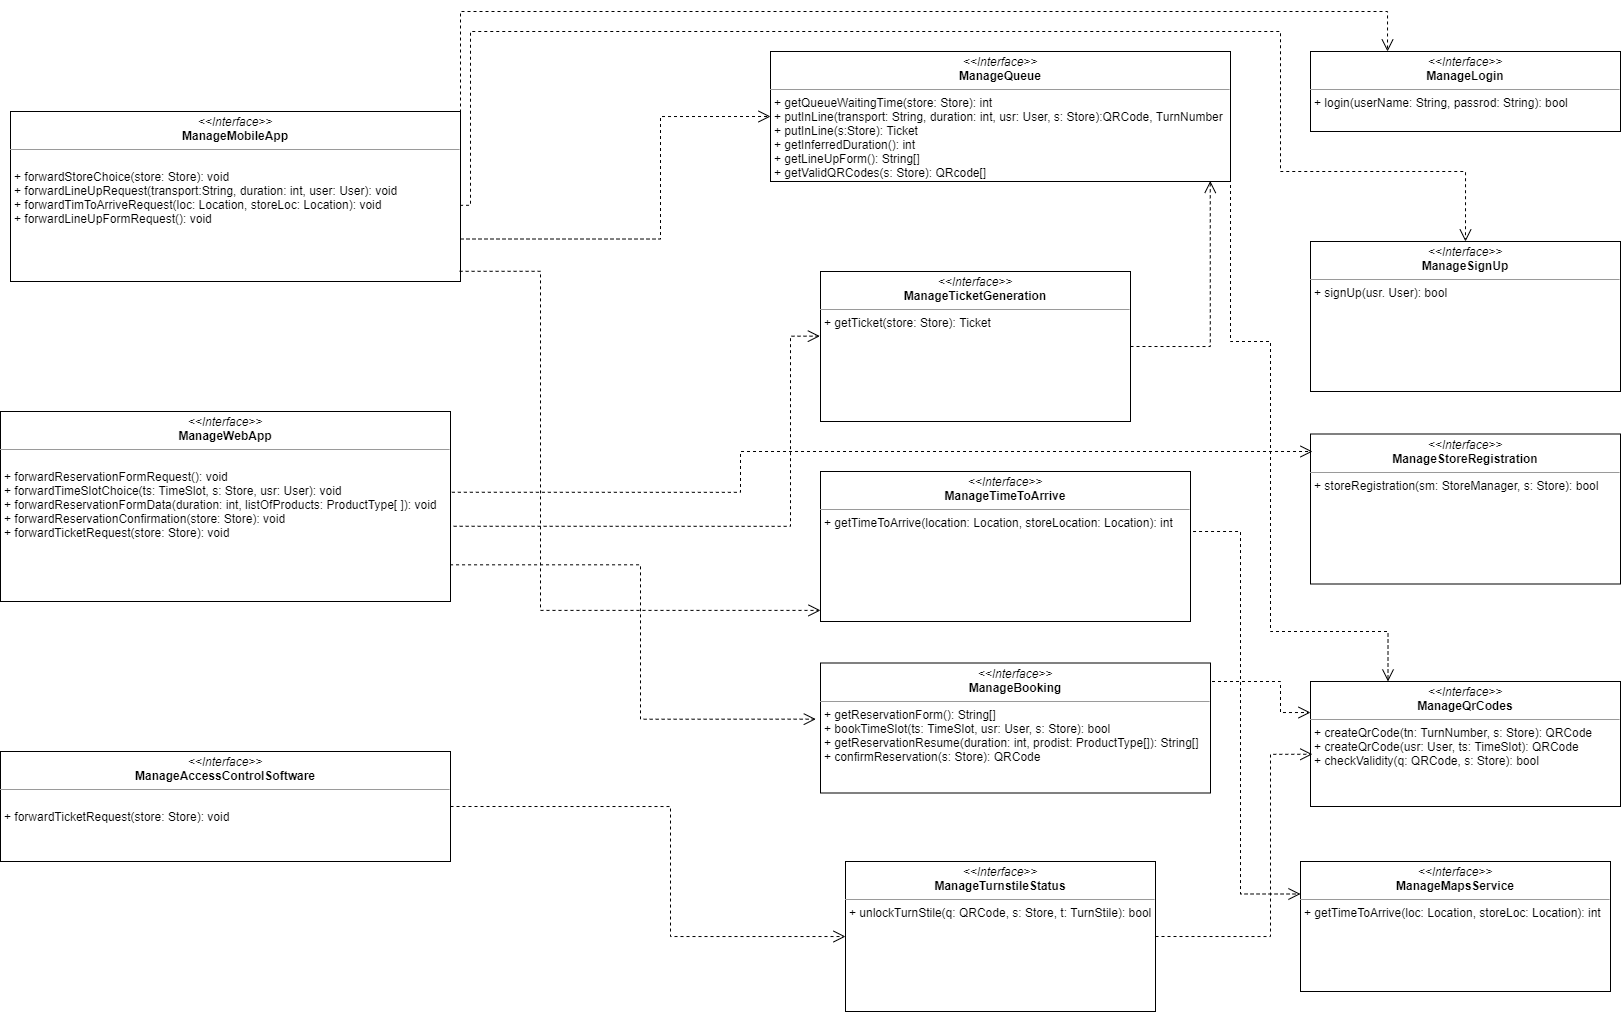

The diagram above was exported from draw.io. Its source (the exported page's mxGraphModel, read from the mxfile embedded in the PNG):
<mxGraphModel dx="716" dy="426" grid="1" gridSize="10" guides="1" tooltips="1" connect="1" arrows="1" fold="1" page="1" pageScale="1" pageWidth="850" pageHeight="1100" background="#ffffff" math="0" shadow="0">
  <root>
    <mxCell id="0" />
    <mxCell id="1" parent="0" />
    <mxCell id="5d2195bd80daf111-26" style="edgeStyle=orthogonalEdgeStyle;rounded=0;html=1;dashed=1;labelBackgroundColor=none;startFill=0;endArrow=open;endFill=0;endSize=10;fontFamily=Verdana;fontSize=10;" parent="1" edge="1">
      <mxGeometry relative="1" as="geometry">
        <Array as="points" />
        <mxPoint x="640" y="300" as="sourcePoint" />
      </mxGeometry>
    </mxCell>
    <mxCell id="5d2195bd80daf111-21" style="edgeStyle=orthogonalEdgeStyle;rounded=0;html=1;labelBackgroundColor=none;startFill=0;endArrow=open;endFill=0;endSize=10;fontFamily=Verdana;fontSize=10;dashed=1;exitX=1;exitY=0.5;exitDx=0;exitDy=0;" parent="1" source="5d2195bd80daf111-18" target="fN612iQUT_mVzRxhTX4S-9" edge="1">
      <mxGeometry relative="1" as="geometry">
        <mxPoint x="570" y="270" as="targetPoint" />
        <Array as="points">
          <mxPoint x="480" y="40" />
          <mxPoint x="1407" y="40" />
        </Array>
      </mxGeometry>
    </mxCell>
    <mxCell id="5d2195bd80daf111-18" value="&lt;p style=&quot;margin: 0px ; margin-top: 4px ; text-align: center&quot;&gt;&lt;i&gt;&amp;lt;&amp;lt;Interface&amp;gt;&amp;gt;&lt;/i&gt;&lt;br&gt;&lt;b&gt;ManageMobileApp&lt;/b&gt;&lt;/p&gt;&lt;hr size=&quot;1&quot;&gt;&lt;p style=&quot;margin: 0px ; margin-left: 4px&quot;&gt;&lt;br&gt;&lt;/p&gt;&lt;p style=&quot;margin: 0px ; margin-left: 4px&quot;&gt;+ forwardStoreChoice(store: Store): void&lt;br&gt;+ forwardLineUpRequest(transport:String, duration: int, user: User): void&lt;/p&gt;&lt;p style=&quot;margin: 0px ; margin-left: 4px&quot;&gt;+ forwardTimToArriveRequest(loc: Location, storeLoc: Location): void&lt;/p&gt;&lt;p style=&quot;margin: 0px ; margin-left: 4px&quot;&gt;+ forwardLineUpFormRequest(): void&lt;/p&gt;" style="verticalAlign=top;align=left;overflow=fill;fontSize=12;fontFamily=Helvetica;html=1;rounded=0;shadow=0;comic=0;labelBackgroundColor=none;strokeWidth=1" parent="1" vertex="1">
      <mxGeometry x="30" y="140" width="450" height="170" as="geometry" />
    </mxCell>
    <mxCell id="fN612iQUT_mVzRxhTX4S-1" value="&lt;p style=&quot;margin: 0px ; margin-top: 4px ; text-align: center&quot;&gt;&lt;i&gt;&amp;lt;&amp;lt;Interface&amp;gt;&amp;gt;&lt;/i&gt;&lt;br&gt;&lt;b&gt;ManageQueue&lt;/b&gt;&lt;/p&gt;&lt;hr size=&quot;1&quot;&gt;&lt;p style=&quot;margin: 0px ; margin-left: 4px&quot;&gt;+ getQueueWaitingTime(store: Store): int&lt;br&gt;&lt;/p&gt;&lt;p style=&quot;margin: 0px ; margin-left: 4px&quot;&gt;+ putInLine(transport: String, duration: int, usr: User, s: Store):QRCode, TurnNumber&lt;/p&gt;&lt;p style=&quot;margin: 0px ; margin-left: 4px&quot;&gt;+ putInLine(s:Store): Ticket&lt;/p&gt;&lt;p style=&quot;margin: 0px ; margin-left: 4px&quot;&gt;+ getInferredDuration(): int&lt;/p&gt;&lt;p style=&quot;margin: 0px ; margin-left: 4px&quot;&gt;+ getLineUpForm(): String[]&lt;/p&gt;&lt;p style=&quot;margin: 0px ; margin-left: 4px&quot;&gt;+ getValidQRCodes(s: Store): QRcode[]&lt;br&gt;&lt;/p&gt;&lt;p style=&quot;margin: 0px ; margin-left: 4px&quot;&gt;&lt;br&gt;&lt;/p&gt;&lt;p style=&quot;margin: 0px ; margin-left: 4px&quot;&gt;&lt;br&gt;&lt;/p&gt;" style="verticalAlign=top;align=left;overflow=fill;fontSize=12;fontFamily=Helvetica;html=1;rounded=0;shadow=0;comic=0;labelBackgroundColor=none;strokeWidth=1" parent="1" vertex="1">
      <mxGeometry x="790" y="80" width="460" height="130" as="geometry" />
    </mxCell>
    <mxCell id="fN612iQUT_mVzRxhTX4S-3" value="&lt;p style=&quot;margin: 0px ; margin-top: 4px ; text-align: center&quot;&gt;&lt;i&gt;&amp;lt;&amp;lt;Interface&amp;gt;&amp;gt;&lt;/i&gt;&lt;br&gt;&lt;b&gt;ManageTicketGeneration&lt;/b&gt;&lt;/p&gt;&lt;hr size=&quot;1&quot;&gt;&lt;p style=&quot;margin: 0px ; margin-left: 4px&quot;&gt;+ getTicket(store: Store): Ticket&lt;/p&gt;" style="verticalAlign=top;align=left;overflow=fill;fontSize=12;fontFamily=Helvetica;html=1;rounded=0;shadow=0;comic=0;labelBackgroundColor=none;strokeWidth=1" parent="1" vertex="1">
      <mxGeometry x="840" y="300" width="310" height="150" as="geometry" />
    </mxCell>
    <mxCell id="fN612iQUT_mVzRxhTX4S-4" value="&lt;p style=&quot;margin: 0px ; margin-top: 4px ; text-align: center&quot;&gt;&lt;i&gt;&amp;lt;&amp;lt;Interface&amp;gt;&amp;gt;&lt;/i&gt;&lt;br&gt;&lt;b&gt;ManageQrCodes&lt;/b&gt;&lt;/p&gt;&lt;hr size=&quot;1&quot;&gt;&lt;p style=&quot;margin: 0px ; margin-left: 4px&quot;&gt;+ createQrCode(tn: TurnNumber, s: Store): QRCode&lt;/p&gt;&lt;p style=&quot;margin: 0px ; margin-left: 4px&quot;&gt;+ createQrCode(usr: User, ts: TimeSlot): QRCode&lt;/p&gt;&lt;p style=&quot;margin: 0px ; margin-left: 4px&quot;&gt;+ checkValidity(q: QRCode, s: Store): bool&lt;/p&gt;&lt;p style=&quot;margin: 0px ; margin-left: 4px&quot;&gt;&lt;br&gt;&lt;/p&gt;" style="verticalAlign=top;align=left;overflow=fill;fontSize=12;fontFamily=Helvetica;html=1;rounded=0;shadow=0;comic=0;labelBackgroundColor=none;strokeWidth=1" parent="1" vertex="1">
      <mxGeometry x="1330" y="710" width="310" height="125" as="geometry" />
    </mxCell>
    <mxCell id="fN612iQUT_mVzRxhTX4S-5" value="&lt;p style=&quot;margin: 0px ; margin-top: 4px ; text-align: center&quot;&gt;&lt;i&gt;&amp;lt;&amp;lt;Interface&amp;gt;&amp;gt;&lt;/i&gt;&lt;br&gt;&lt;b&gt;ManageMapsService&lt;/b&gt;&lt;/p&gt;&lt;hr size=&quot;1&quot;&gt;&lt;p style=&quot;margin: 0px ; margin-left: 4px&quot;&gt;+ getTimeToArrive(loc: Location, storeLoc: Location): int&lt;/p&gt;&lt;p style=&quot;margin: 0px ; margin-left: 4px&quot;&gt;&lt;br&gt;&lt;/p&gt;" style="verticalAlign=top;align=left;overflow=fill;fontSize=12;fontFamily=Helvetica;html=1;rounded=0;shadow=0;comic=0;labelBackgroundColor=none;strokeWidth=1" parent="1" vertex="1">
      <mxGeometry x="1320" y="890" width="310" height="130" as="geometry" />
    </mxCell>
    <mxCell id="fN612iQUT_mVzRxhTX4S-6" value="&lt;p style=&quot;margin: 0px ; margin-top: 4px ; text-align: center&quot;&gt;&lt;i&gt;&amp;lt;&amp;lt;Interface&amp;gt;&amp;gt;&lt;/i&gt;&lt;br&gt;&lt;b&gt;ManageBooking&lt;/b&gt;&lt;/p&gt;&lt;hr size=&quot;1&quot;&gt;&lt;p style=&quot;margin: 0px ; margin-left: 4px&quot;&gt;+ getReservationForm(): String[]&lt;/p&gt;&lt;p style=&quot;margin: 0px ; margin-left: 4px&quot;&gt;+ bookTimeSlot(ts: TimeSlot, usr: User, s: Store): bool&lt;/p&gt;&lt;p style=&quot;margin: 0px ; margin-left: 4px&quot;&gt;+ getReservationResume(duration: int, prodist: ProductType[]): String[]&lt;/p&gt;&lt;p style=&quot;margin: 0px ; margin-left: 4px&quot;&gt;+ confirmReservation(s: Store): QRCode&lt;/p&gt;&lt;p style=&quot;margin: 0px ; margin-left: 4px&quot;&gt;&lt;br&gt;&lt;/p&gt;" style="verticalAlign=top;align=left;overflow=fill;fontSize=12;fontFamily=Helvetica;html=1;rounded=0;shadow=0;comic=0;labelBackgroundColor=none;strokeWidth=1" parent="1" vertex="1">
      <mxGeometry x="840" y="691.5" width="390" height="130" as="geometry" />
    </mxCell>
    <mxCell id="fN612iQUT_mVzRxhTX4S-8" value="&lt;p style=&quot;margin: 0px ; margin-top: 4px ; text-align: center&quot;&gt;&lt;i&gt;&amp;lt;&amp;lt;Interface&amp;gt;&amp;gt;&lt;/i&gt;&lt;br&gt;&lt;b&gt;ManageTurnstileStatus&lt;/b&gt;&lt;/p&gt;&lt;hr size=&quot;1&quot;&gt;&lt;p style=&quot;margin: 0px ; margin-left: 4px&quot;&gt;+ unlockTurnStile(q: QRCode, s: Store, t: TurnStile): bool&lt;/p&gt;" style="verticalAlign=top;align=left;overflow=fill;fontSize=12;fontFamily=Helvetica;html=1;rounded=0;shadow=0;comic=0;labelBackgroundColor=none;strokeWidth=1" parent="1" vertex="1">
      <mxGeometry x="865" y="890" width="310" height="150" as="geometry" />
    </mxCell>
    <mxCell id="fN612iQUT_mVzRxhTX4S-9" value="&lt;p style=&quot;margin: 0px ; margin-top: 4px ; text-align: center&quot;&gt;&lt;i&gt;&amp;lt;&amp;lt;Interface&amp;gt;&amp;gt;&lt;/i&gt;&lt;br&gt;&lt;b&gt;ManageLogin&lt;/b&gt;&lt;/p&gt;&lt;hr size=&quot;1&quot;&gt;&lt;p style=&quot;margin: 0px ; margin-left: 4px&quot;&gt;+ login(userName: String, passrod: String): bool&lt;/p&gt;" style="verticalAlign=top;align=left;overflow=fill;fontSize=12;fontFamily=Helvetica;html=1;rounded=0;shadow=0;comic=0;labelBackgroundColor=none;strokeWidth=1" parent="1" vertex="1">
      <mxGeometry x="1330" y="80" width="310" height="80" as="geometry" />
    </mxCell>
    <mxCell id="fN612iQUT_mVzRxhTX4S-10" value="&lt;p style=&quot;margin: 0px ; margin-top: 4px ; text-align: center&quot;&gt;&lt;i&gt;&amp;lt;&amp;lt;Interface&amp;gt;&amp;gt;&lt;/i&gt;&lt;br&gt;&lt;b&gt;ManageSignUp&lt;/b&gt;&lt;/p&gt;&lt;hr size=&quot;1&quot;&gt;&lt;p style=&quot;margin: 0px ; margin-left: 4px&quot;&gt;+ signUp(usr. User): bool&lt;/p&gt;" style="verticalAlign=top;align=left;overflow=fill;fontSize=12;fontFamily=Helvetica;html=1;rounded=0;shadow=0;comic=0;labelBackgroundColor=none;strokeWidth=1" parent="1" vertex="1">
      <mxGeometry x="1330" y="270" width="310" height="150" as="geometry" />
    </mxCell>
    <mxCell id="fN612iQUT_mVzRxhTX4S-12" value="&lt;p style=&quot;margin: 0px ; margin-top: 4px ; text-align: center&quot;&gt;&lt;i&gt;&amp;lt;&amp;lt;Interface&amp;gt;&amp;gt;&lt;/i&gt;&lt;br&gt;&lt;b&gt;ManageStoreRegistration&lt;/b&gt;&lt;/p&gt;&lt;hr size=&quot;1&quot;&gt;&lt;p style=&quot;margin: 0px ; margin-left: 4px&quot;&gt;+ storeRegistration(sm: StoreManager, s: Store): bool&lt;/p&gt;" style="verticalAlign=top;align=left;overflow=fill;fontSize=12;fontFamily=Helvetica;html=1;rounded=0;shadow=0;comic=0;labelBackgroundColor=none;strokeWidth=1" parent="1" vertex="1">
      <mxGeometry x="1330" y="462.5" width="310" height="150" as="geometry" />
    </mxCell>
    <mxCell id="fN612iQUT_mVzRxhTX4S-13" value="&lt;p style=&quot;margin: 0px ; margin-top: 4px ; text-align: center&quot;&gt;&lt;i&gt;&amp;lt;&amp;lt;Interface&amp;gt;&amp;gt;&lt;/i&gt;&lt;br&gt;&lt;b&gt;ManageWebApp&lt;/b&gt;&lt;/p&gt;&lt;hr size=&quot;1&quot;&gt;&lt;p style=&quot;margin: 0px ; margin-left: 4px&quot;&gt;&lt;br&gt;&lt;/p&gt;&lt;p style=&quot;margin: 0px ; margin-left: 4px&quot;&gt;+ forwardReservationFormRequest(): void&lt;/p&gt;&lt;p style=&quot;margin: 0px ; margin-left: 4px&quot;&gt;+ forwardTimeSlotChoice(ts: TimeSlot, s: Store, usr: User): void&lt;/p&gt;&lt;p style=&quot;margin: 0px ; margin-left: 4px&quot;&gt;+ forwardReservationFormData(duration: int, listOfProducts: ProductType[ ]): void&lt;/p&gt;&lt;p style=&quot;margin: 0px ; margin-left: 4px&quot;&gt;+ forwardReservationConfirmation(store: Store): void&lt;/p&gt;&lt;p style=&quot;margin: 0px ; margin-left: 4px&quot;&gt;+ forwardTicketRequest(store: Store): void&lt;/p&gt;" style="verticalAlign=top;align=left;overflow=fill;fontSize=12;fontFamily=Helvetica;html=1;rounded=0;shadow=0;comic=0;labelBackgroundColor=none;strokeWidth=1" parent="1" vertex="1">
      <mxGeometry x="20" y="440" width="450" height="190" as="geometry" />
    </mxCell>
    <mxCell id="fN612iQUT_mVzRxhTX4S-14" value="&lt;p style=&quot;margin: 0px ; margin-top: 4px ; text-align: center&quot;&gt;&lt;i&gt;&amp;lt;&amp;lt;Interface&amp;gt;&amp;gt;&lt;/i&gt;&lt;br&gt;&lt;b&gt;ManageAccessControlSoftware&lt;/b&gt;&lt;/p&gt;&lt;hr size=&quot;1&quot;&gt;&lt;p style=&quot;margin: 0px ; margin-left: 4px&quot;&gt;&lt;br&gt;&lt;/p&gt;&lt;p style=&quot;margin: 0px ; margin-left: 4px&quot;&gt;&lt;span&gt;+ forwardTicketRequest(store: Store): void&lt;/span&gt;&lt;/p&gt;" style="verticalAlign=top;align=left;overflow=fill;fontSize=12;fontFamily=Helvetica;html=1;rounded=0;shadow=0;comic=0;labelBackgroundColor=none;strokeWidth=1" parent="1" vertex="1">
      <mxGeometry x="20" y="780" width="450" height="110" as="geometry" />
    </mxCell>
    <mxCell id="fN612iQUT_mVzRxhTX4S-15" style="edgeStyle=orthogonalEdgeStyle;rounded=0;html=1;labelBackgroundColor=none;startFill=0;endArrow=open;endFill=0;endSize=10;fontFamily=Verdana;fontSize=10;dashed=1;exitX=0.999;exitY=0.552;exitDx=0;exitDy=0;exitPerimeter=0;entryX=0.5;entryY=0;entryDx=0;entryDy=0;" parent="1" source="5d2195bd80daf111-18" target="fN612iQUT_mVzRxhTX4S-10" edge="1">
      <mxGeometry relative="1" as="geometry">
        <mxPoint x="490" y="235" as="sourcePoint" />
        <mxPoint x="1417.5" y="90" as="targetPoint" />
        <Array as="points">
          <mxPoint x="490" y="234" />
          <mxPoint x="490" y="60" />
          <mxPoint x="1300" y="60" />
          <mxPoint x="1300" y="200" />
          <mxPoint x="1485" y="200" />
        </Array>
      </mxGeometry>
    </mxCell>
    <mxCell id="fN612iQUT_mVzRxhTX4S-19" style="edgeStyle=orthogonalEdgeStyle;rounded=0;html=1;labelBackgroundColor=none;startFill=0;endArrow=open;endFill=0;endSize=10;fontFamily=Verdana;fontSize=10;dashed=1;exitX=1.007;exitY=0.604;exitDx=0;exitDy=0;exitPerimeter=0;entryX=-0.002;entryY=0.431;entryDx=0;entryDy=0;entryPerimeter=0;" parent="1" source="fN612iQUT_mVzRxhTX4S-13" target="fN612iQUT_mVzRxhTX4S-3" edge="1">
      <mxGeometry relative="1" as="geometry">
        <mxPoint x="540" y="450" as="sourcePoint" />
        <mxPoint x="650" y="290" as="targetPoint" />
        <Array as="points">
          <mxPoint x="810" y="555" />
          <mxPoint x="810" y="365" />
        </Array>
      </mxGeometry>
    </mxCell>
    <mxCell id="fN612iQUT_mVzRxhTX4S-20" style="edgeStyle=orthogonalEdgeStyle;rounded=0;html=1;labelBackgroundColor=none;startFill=0;endArrow=open;endFill=0;endSize=10;fontFamily=Verdana;fontSize=10;dashed=1;exitX=0.999;exitY=0.807;exitDx=0;exitDy=0;exitPerimeter=0;entryX=-0.012;entryY=0.432;entryDx=0;entryDy=0;entryPerimeter=0;" parent="1" source="fN612iQUT_mVzRxhTX4S-13" target="fN612iQUT_mVzRxhTX4S-6" edge="1">
      <mxGeometry relative="1" as="geometry">
        <mxPoint x="550" y="460" as="sourcePoint" />
        <mxPoint x="660" y="300" as="targetPoint" />
        <Array as="points">
          <mxPoint x="660" y="593" />
          <mxPoint x="660" y="748" />
        </Array>
      </mxGeometry>
    </mxCell>
    <mxCell id="fN612iQUT_mVzRxhTX4S-21" style="edgeStyle=orthogonalEdgeStyle;rounded=0;html=1;labelBackgroundColor=none;startFill=0;endArrow=open;endFill=0;endSize=10;fontFamily=Verdana;fontSize=10;dashed=1;exitX=1;exitY=0.5;exitDx=0;exitDy=0;" parent="1" source="fN612iQUT_mVzRxhTX4S-14" target="fN612iQUT_mVzRxhTX4S-8" edge="1">
      <mxGeometry relative="1" as="geometry">
        <mxPoint x="580" y="1020" as="sourcePoint" />
        <mxPoint x="690" y="860" as="targetPoint" />
        <Array as="points">
          <mxPoint x="690" y="835" />
          <mxPoint x="690" y="965" />
        </Array>
      </mxGeometry>
    </mxCell>
    <mxCell id="fN612iQUT_mVzRxhTX4S-22" style="edgeStyle=orthogonalEdgeStyle;rounded=0;html=1;labelBackgroundColor=none;startFill=0;endArrow=open;endFill=0;endSize=10;fontFamily=Verdana;fontSize=10;dashed=1;exitX=1;exitY=0.5;exitDx=0;exitDy=0;entryX=0.006;entryY=0.582;entryDx=0;entryDy=0;entryPerimeter=0;" parent="1" source="fN612iQUT_mVzRxhTX4S-8" target="fN612iQUT_mVzRxhTX4S-4" edge="1">
      <mxGeometry relative="1" as="geometry">
        <mxPoint x="1200" y="700" as="sourcePoint" />
        <mxPoint x="1310" y="540" as="targetPoint" />
        <Array as="points">
          <mxPoint x="1290" y="965" />
          <mxPoint x="1290" y="783" />
        </Array>
      </mxGeometry>
    </mxCell>
    <mxCell id="fN612iQUT_mVzRxhTX4S-23" style="edgeStyle=orthogonalEdgeStyle;rounded=0;html=1;labelBackgroundColor=none;startFill=0;endArrow=open;endFill=0;endSize=10;fontFamily=Verdana;fontSize=10;dashed=1;exitX=1;exitY=0.5;exitDx=0;exitDy=0;entryX=0;entryY=0.25;entryDx=0;entryDy=0;" parent="1" source="fN612iQUT_mVzRxhTX4S-6" target="fN612iQUT_mVzRxhTX4S-4" edge="1">
      <mxGeometry relative="1" as="geometry">
        <mxPoint x="1230" y="750" as="sourcePoint" />
        <mxPoint x="1340" y="590" as="targetPoint" />
        <Array as="points">
          <mxPoint x="1230" y="710" />
          <mxPoint x="1300" y="710" />
          <mxPoint x="1300" y="741" />
          <mxPoint x="1330" y="741" />
        </Array>
      </mxGeometry>
    </mxCell>
    <mxCell id="fN612iQUT_mVzRxhTX4S-24" style="edgeStyle=orthogonalEdgeStyle;rounded=0;html=1;labelBackgroundColor=none;startFill=0;endArrow=open;endFill=0;endSize=10;fontFamily=Verdana;fontSize=10;dashed=1;exitX=1;exitY=0.5;exitDx=0;exitDy=0;entryX=0.956;entryY=0.996;entryDx=0;entryDy=0;entryPerimeter=0;" parent="1" source="fN612iQUT_mVzRxhTX4S-3" target="fN612iQUT_mVzRxhTX4S-1" edge="1">
      <mxGeometry relative="1" as="geometry">
        <mxPoint x="1180" y="570" as="sourcePoint" />
        <mxPoint x="1290" y="410" as="targetPoint" />
        <Array as="points">
          <mxPoint x="1230" y="375" />
        </Array>
      </mxGeometry>
    </mxCell>
    <mxCell id="fN612iQUT_mVzRxhTX4S-26" style="edgeStyle=orthogonalEdgeStyle;rounded=0;html=1;labelBackgroundColor=none;startFill=0;endArrow=open;endFill=0;endSize=10;fontFamily=Verdana;fontSize=10;dashed=1;exitX=1.003;exitY=0.425;exitDx=0;exitDy=0;exitPerimeter=0;" parent="1" source="fN612iQUT_mVzRxhTX4S-13" edge="1">
      <mxGeometry relative="1" as="geometry">
        <mxPoint x="483.9999999999999" y="520.11" as="sourcePoint" />
        <mxPoint x="1332" y="480" as="targetPoint" />
        <Array as="points">
          <mxPoint x="760" y="521" />
          <mxPoint x="760" y="480" />
        </Array>
      </mxGeometry>
    </mxCell>
    <mxCell id="fN612iQUT_mVzRxhTX4S-27" value="&lt;p style=&quot;margin: 0px ; margin-top: 4px ; text-align: center&quot;&gt;&lt;i&gt;&amp;lt;&amp;lt;Interface&amp;gt;&amp;gt;&lt;/i&gt;&lt;br&gt;&lt;b&gt;ManageTimeToArrive&lt;/b&gt;&lt;/p&gt;&lt;hr size=&quot;1&quot;&gt;&lt;p style=&quot;margin: 0px ; margin-left: 4px&quot;&gt;+ getTimeToArrive(location: Location, storeLocation: Location): int&lt;/p&gt;" style="verticalAlign=top;align=left;overflow=fill;fontSize=12;fontFamily=Helvetica;html=1;rounded=0;shadow=0;comic=0;labelBackgroundColor=none;strokeWidth=1" parent="1" vertex="1">
      <mxGeometry x="840" y="500" width="370" height="150" as="geometry" />
    </mxCell>
    <mxCell id="fN612iQUT_mVzRxhTX4S-29" style="edgeStyle=orthogonalEdgeStyle;rounded=0;html=1;labelBackgroundColor=none;startFill=0;endArrow=open;endFill=0;endSize=10;fontFamily=Verdana;fontSize=10;dashed=1;exitX=1;exitY=0.377;exitDx=0;exitDy=0;exitPerimeter=0;entryX=0;entryY=0.25;entryDx=0;entryDy=0;" parent="1" source="fN612iQUT_mVzRxhTX4S-27" target="fN612iQUT_mVzRxhTX4S-5" edge="1">
      <mxGeometry relative="1" as="geometry">
        <mxPoint x="1210" y="560.04" as="sourcePoint" />
        <mxPoint x="1575.7699999999998" y="714.3700000000001" as="targetPoint" />
        <Array as="points">
          <mxPoint x="1210" y="560" />
          <mxPoint x="1260" y="560" />
          <mxPoint x="1260" y="922" />
        </Array>
      </mxGeometry>
    </mxCell>
    <mxCell id="fN612iQUT_mVzRxhTX4S-32" style="edgeStyle=orthogonalEdgeStyle;rounded=0;html=1;labelBackgroundColor=none;startFill=0;endArrow=open;endFill=0;endSize=10;fontFamily=Verdana;fontSize=10;dashed=1;entryX=0;entryY=0.926;entryDx=0;entryDy=0;exitX=0.998;exitY=0.94;exitDx=0;exitDy=0;exitPerimeter=0;entryPerimeter=0;" parent="1" source="5d2195bd80daf111-18" target="fN612iQUT_mVzRxhTX4S-27" edge="1">
      <mxGeometry relative="1" as="geometry">
        <mxPoint x="490" y="283" as="sourcePoint" />
        <mxPoint x="620" y="645.95" as="targetPoint" />
        <Array as="points">
          <mxPoint x="560" y="300" />
          <mxPoint x="560" y="639" />
        </Array>
      </mxGeometry>
    </mxCell>
    <mxCell id="fN612iQUT_mVzRxhTX4S-33" style="edgeStyle=orthogonalEdgeStyle;rounded=0;html=1;labelBackgroundColor=none;startFill=0;endArrow=open;endFill=0;endSize=10;fontFamily=Verdana;fontSize=10;dashed=1;exitX=1;exitY=0.75;exitDx=0;exitDy=0;entryX=0;entryY=0.5;entryDx=0;entryDy=0;" parent="1" source="5d2195bd80daf111-18" target="fN612iQUT_mVzRxhTX4S-1" edge="1">
      <mxGeometry relative="1" as="geometry">
        <mxPoint x="483.14999999999986" y="564.76" as="sourcePoint" />
        <mxPoint x="849.3800000000001" y="374.6500000000001" as="targetPoint" />
        <Array as="points">
          <mxPoint x="680" y="268" />
          <mxPoint x="680" y="145" />
        </Array>
      </mxGeometry>
    </mxCell>
    <mxCell id="fN612iQUT_mVzRxhTX4S-34" style="edgeStyle=orthogonalEdgeStyle;rounded=0;html=1;labelBackgroundColor=none;startFill=0;endArrow=open;endFill=0;endSize=10;fontFamily=Verdana;fontSize=10;dashed=1;exitX=1;exitY=0.75;exitDx=0;exitDy=0;entryX=0.25;entryY=0;entryDx=0;entryDy=0;" parent="1" source="fN612iQUT_mVzRxhTX4S-1" target="fN612iQUT_mVzRxhTX4S-4" edge="1">
      <mxGeometry relative="1" as="geometry">
        <mxPoint x="1060" y="370.11" as="sourcePoint" />
        <mxPoint x="1426.23" y="180.00000000000009" as="targetPoint" />
        <Array as="points">
          <mxPoint x="1250" y="370" />
          <mxPoint x="1290" y="370" />
          <mxPoint x="1290" y="660" />
          <mxPoint x="1408" y="660" />
        </Array>
      </mxGeometry>
    </mxCell>
  </root>
</mxGraphModel>